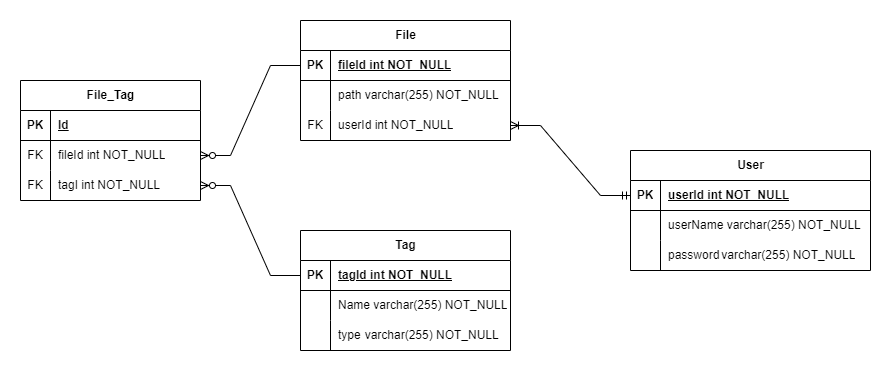

The diagram above was exported from draw.io. Its source (the exported page's mxGraphModel, read from the mxfile embedded in the PNG):
<mxGraphModel dx="1195" dy="622" grid="1" gridSize="10" guides="1" tooltips="1" connect="1" arrows="1" fold="1" page="1" pageScale="1" pageWidth="827" pageHeight="1169" math="0" shadow="0">
  <root>
    <mxCell id="WIyWlLk6GJQsqaUBKTNV-0" />
    <mxCell id="WIyWlLk6GJQsqaUBKTNV-1" parent="WIyWlLk6GJQsqaUBKTNV-0" />
    <mxCell id="ZV80WfM-LdhtUedMLPtb-0" value="File" style="shape=table;startSize=30;container=1;collapsible=1;childLayout=tableLayout;fixedRows=1;rowLines=0;fontStyle=1;align=center;resizeLast=1;html=1;" vertex="1" parent="WIyWlLk6GJQsqaUBKTNV-1">
      <mxGeometry x="380" y="50" width="210" height="120" as="geometry" />
    </mxCell>
    <mxCell id="ZV80WfM-LdhtUedMLPtb-1" value="" style="shape=tableRow;horizontal=0;startSize=0;swimlaneHead=0;swimlaneBody=0;fillColor=none;collapsible=0;dropTarget=0;points=[[0,0.5],[1,0.5]];portConstraint=eastwest;top=0;left=0;right=0;bottom=1;" vertex="1" parent="ZV80WfM-LdhtUedMLPtb-0">
      <mxGeometry y="30" width="210" height="30" as="geometry" />
    </mxCell>
    <mxCell id="ZV80WfM-LdhtUedMLPtb-2" value="PK" style="shape=partialRectangle;connectable=0;fillColor=none;top=0;left=0;bottom=0;right=0;fontStyle=1;overflow=hidden;whiteSpace=wrap;html=1;" vertex="1" parent="ZV80WfM-LdhtUedMLPtb-1">
      <mxGeometry width="30" height="30" as="geometry">
        <mxRectangle width="30" height="30" as="alternateBounds" />
      </mxGeometry>
    </mxCell>
    <mxCell id="ZV80WfM-LdhtUedMLPtb-3" value="fileId int NOT_NULL" style="shape=partialRectangle;connectable=0;fillColor=none;top=0;left=0;bottom=0;right=0;align=left;spacingLeft=6;fontStyle=5;overflow=hidden;whiteSpace=wrap;html=1;" vertex="1" parent="ZV80WfM-LdhtUedMLPtb-1">
      <mxGeometry x="30" width="180" height="30" as="geometry">
        <mxRectangle width="180" height="30" as="alternateBounds" />
      </mxGeometry>
    </mxCell>
    <mxCell id="ZV80WfM-LdhtUedMLPtb-4" value="" style="shape=tableRow;horizontal=0;startSize=0;swimlaneHead=0;swimlaneBody=0;fillColor=none;collapsible=0;dropTarget=0;points=[[0,0.5],[1,0.5]];portConstraint=eastwest;top=0;left=0;right=0;bottom=0;" vertex="1" parent="ZV80WfM-LdhtUedMLPtb-0">
      <mxGeometry y="60" width="210" height="30" as="geometry" />
    </mxCell>
    <mxCell id="ZV80WfM-LdhtUedMLPtb-5" value="" style="shape=partialRectangle;connectable=0;fillColor=none;top=0;left=0;bottom=0;right=0;editable=1;overflow=hidden;whiteSpace=wrap;html=1;" vertex="1" parent="ZV80WfM-LdhtUedMLPtb-4">
      <mxGeometry width="30" height="30" as="geometry">
        <mxRectangle width="30" height="30" as="alternateBounds" />
      </mxGeometry>
    </mxCell>
    <mxCell id="ZV80WfM-LdhtUedMLPtb-6" value="path&lt;span style=&quot;white-space: pre;&quot;&gt;&#09;&lt;/span&gt;varchar(255) NOT_NULL" style="shape=partialRectangle;connectable=0;fillColor=none;top=0;left=0;bottom=0;right=0;align=left;spacingLeft=6;overflow=hidden;whiteSpace=wrap;html=1;" vertex="1" parent="ZV80WfM-LdhtUedMLPtb-4">
      <mxGeometry x="30" width="180" height="30" as="geometry">
        <mxRectangle width="180" height="30" as="alternateBounds" />
      </mxGeometry>
    </mxCell>
    <mxCell id="ZV80WfM-LdhtUedMLPtb-46" value="" style="shape=tableRow;horizontal=0;startSize=0;swimlaneHead=0;swimlaneBody=0;fillColor=none;collapsible=0;dropTarget=0;points=[[0,0.5],[1,0.5]];portConstraint=eastwest;top=0;left=0;right=0;bottom=0;" vertex="1" parent="ZV80WfM-LdhtUedMLPtb-0">
      <mxGeometry y="90" width="210" height="30" as="geometry" />
    </mxCell>
    <mxCell id="ZV80WfM-LdhtUedMLPtb-47" value="FK" style="shape=partialRectangle;connectable=0;fillColor=none;top=0;left=0;bottom=0;right=0;fontStyle=0;overflow=hidden;whiteSpace=wrap;html=1;" vertex="1" parent="ZV80WfM-LdhtUedMLPtb-46">
      <mxGeometry width="30" height="30" as="geometry">
        <mxRectangle width="30" height="30" as="alternateBounds" />
      </mxGeometry>
    </mxCell>
    <mxCell id="ZV80WfM-LdhtUedMLPtb-48" value="userId int NOT_NULL" style="shape=partialRectangle;connectable=0;fillColor=none;top=0;left=0;bottom=0;right=0;align=left;spacingLeft=6;fontStyle=0;overflow=hidden;whiteSpace=wrap;html=1;" vertex="1" parent="ZV80WfM-LdhtUedMLPtb-46">
      <mxGeometry x="30" width="180" height="30" as="geometry">
        <mxRectangle width="180" height="30" as="alternateBounds" />
      </mxGeometry>
    </mxCell>
    <mxCell id="ZV80WfM-LdhtUedMLPtb-13" value="User" style="shape=table;startSize=30;container=1;collapsible=1;childLayout=tableLayout;fixedRows=1;rowLines=0;fontStyle=1;align=center;resizeLast=1;html=1;" vertex="1" parent="WIyWlLk6GJQsqaUBKTNV-1">
      <mxGeometry x="710" y="180" width="240" height="120" as="geometry" />
    </mxCell>
    <mxCell id="ZV80WfM-LdhtUedMLPtb-14" value="" style="shape=tableRow;horizontal=0;startSize=0;swimlaneHead=0;swimlaneBody=0;fillColor=none;collapsible=0;dropTarget=0;points=[[0,0.5],[1,0.5]];portConstraint=eastwest;top=0;left=0;right=0;bottom=1;" vertex="1" parent="ZV80WfM-LdhtUedMLPtb-13">
      <mxGeometry y="30" width="240" height="30" as="geometry" />
    </mxCell>
    <mxCell id="ZV80WfM-LdhtUedMLPtb-15" value="PK" style="shape=partialRectangle;connectable=0;fillColor=none;top=0;left=0;bottom=0;right=0;fontStyle=1;overflow=hidden;whiteSpace=wrap;html=1;" vertex="1" parent="ZV80WfM-LdhtUedMLPtb-14">
      <mxGeometry width="30" height="30" as="geometry">
        <mxRectangle width="30" height="30" as="alternateBounds" />
      </mxGeometry>
    </mxCell>
    <mxCell id="ZV80WfM-LdhtUedMLPtb-16" value="userId int NOT_NULL" style="shape=partialRectangle;connectable=0;fillColor=none;top=0;left=0;bottom=0;right=0;align=left;spacingLeft=6;fontStyle=5;overflow=hidden;whiteSpace=wrap;html=1;" vertex="1" parent="ZV80WfM-LdhtUedMLPtb-14">
      <mxGeometry x="30" width="210" height="30" as="geometry">
        <mxRectangle width="210" height="30" as="alternateBounds" />
      </mxGeometry>
    </mxCell>
    <mxCell id="ZV80WfM-LdhtUedMLPtb-17" value="" style="shape=tableRow;horizontal=0;startSize=0;swimlaneHead=0;swimlaneBody=0;fillColor=none;collapsible=0;dropTarget=0;points=[[0,0.5],[1,0.5]];portConstraint=eastwest;top=0;left=0;right=0;bottom=0;" vertex="1" parent="ZV80WfM-LdhtUedMLPtb-13">
      <mxGeometry y="60" width="240" height="30" as="geometry" />
    </mxCell>
    <mxCell id="ZV80WfM-LdhtUedMLPtb-18" value="" style="shape=partialRectangle;connectable=0;fillColor=none;top=0;left=0;bottom=0;right=0;editable=1;overflow=hidden;whiteSpace=wrap;html=1;" vertex="1" parent="ZV80WfM-LdhtUedMLPtb-17">
      <mxGeometry width="30" height="30" as="geometry">
        <mxRectangle width="30" height="30" as="alternateBounds" />
      </mxGeometry>
    </mxCell>
    <mxCell id="ZV80WfM-LdhtUedMLPtb-19" value="userName varchar(255) NOT_NULL" style="shape=partialRectangle;connectable=0;fillColor=none;top=0;left=0;bottom=0;right=0;align=left;spacingLeft=6;overflow=hidden;whiteSpace=wrap;html=1;" vertex="1" parent="ZV80WfM-LdhtUedMLPtb-17">
      <mxGeometry x="30" width="210" height="30" as="geometry">
        <mxRectangle width="210" height="30" as="alternateBounds" />
      </mxGeometry>
    </mxCell>
    <mxCell id="ZV80WfM-LdhtUedMLPtb-20" value="" style="shape=tableRow;horizontal=0;startSize=0;swimlaneHead=0;swimlaneBody=0;fillColor=none;collapsible=0;dropTarget=0;points=[[0,0.5],[1,0.5]];portConstraint=eastwest;top=0;left=0;right=0;bottom=0;" vertex="1" parent="ZV80WfM-LdhtUedMLPtb-13">
      <mxGeometry y="90" width="240" height="30" as="geometry" />
    </mxCell>
    <mxCell id="ZV80WfM-LdhtUedMLPtb-21" value="" style="shape=partialRectangle;connectable=0;fillColor=none;top=0;left=0;bottom=0;right=0;editable=1;overflow=hidden;whiteSpace=wrap;html=1;" vertex="1" parent="ZV80WfM-LdhtUedMLPtb-20">
      <mxGeometry width="30" height="30" as="geometry">
        <mxRectangle width="30" height="30" as="alternateBounds" />
      </mxGeometry>
    </mxCell>
    <mxCell id="ZV80WfM-LdhtUedMLPtb-22" value="password&lt;span style=&quot;white-space: pre;&quot;&gt;&#09;&lt;/span&gt;varchar(255) NOT_NULL" style="shape=partialRectangle;connectable=0;fillColor=none;top=0;left=0;bottom=0;right=0;align=left;spacingLeft=6;overflow=hidden;whiteSpace=wrap;html=1;" vertex="1" parent="ZV80WfM-LdhtUedMLPtb-20">
      <mxGeometry x="30" width="210" height="30" as="geometry">
        <mxRectangle width="210" height="30" as="alternateBounds" />
      </mxGeometry>
    </mxCell>
    <mxCell id="ZV80WfM-LdhtUedMLPtb-26" value="Tag" style="shape=table;startSize=30;container=1;collapsible=1;childLayout=tableLayout;fixedRows=1;rowLines=0;fontStyle=1;align=center;resizeLast=1;html=1;" vertex="1" parent="WIyWlLk6GJQsqaUBKTNV-1">
      <mxGeometry x="380" y="260" width="210" height="120" as="geometry" />
    </mxCell>
    <mxCell id="ZV80WfM-LdhtUedMLPtb-27" value="" style="shape=tableRow;horizontal=0;startSize=0;swimlaneHead=0;swimlaneBody=0;fillColor=none;collapsible=0;dropTarget=0;points=[[0,0.5],[1,0.5]];portConstraint=eastwest;top=0;left=0;right=0;bottom=1;" vertex="1" parent="ZV80WfM-LdhtUedMLPtb-26">
      <mxGeometry y="30" width="210" height="30" as="geometry" />
    </mxCell>
    <mxCell id="ZV80WfM-LdhtUedMLPtb-28" value="PK" style="shape=partialRectangle;connectable=0;fillColor=none;top=0;left=0;bottom=0;right=0;fontStyle=1;overflow=hidden;whiteSpace=wrap;html=1;" vertex="1" parent="ZV80WfM-LdhtUedMLPtb-27">
      <mxGeometry width="30" height="30" as="geometry">
        <mxRectangle width="30" height="30" as="alternateBounds" />
      </mxGeometry>
    </mxCell>
    <mxCell id="ZV80WfM-LdhtUedMLPtb-29" value="tagId int NOT_NULL" style="shape=partialRectangle;connectable=0;fillColor=none;top=0;left=0;bottom=0;right=0;align=left;spacingLeft=6;fontStyle=5;overflow=hidden;whiteSpace=wrap;html=1;" vertex="1" parent="ZV80WfM-LdhtUedMLPtb-27">
      <mxGeometry x="30" width="180" height="30" as="geometry">
        <mxRectangle width="180" height="30" as="alternateBounds" />
      </mxGeometry>
    </mxCell>
    <mxCell id="ZV80WfM-LdhtUedMLPtb-30" value="" style="shape=tableRow;horizontal=0;startSize=0;swimlaneHead=0;swimlaneBody=0;fillColor=none;collapsible=0;dropTarget=0;points=[[0,0.5],[1,0.5]];portConstraint=eastwest;top=0;left=0;right=0;bottom=0;" vertex="1" parent="ZV80WfM-LdhtUedMLPtb-26">
      <mxGeometry y="60" width="210" height="30" as="geometry" />
    </mxCell>
    <mxCell id="ZV80WfM-LdhtUedMLPtb-31" value="" style="shape=partialRectangle;connectable=0;fillColor=none;top=0;left=0;bottom=0;right=0;editable=1;overflow=hidden;whiteSpace=wrap;html=1;" vertex="1" parent="ZV80WfM-LdhtUedMLPtb-30">
      <mxGeometry width="30" height="30" as="geometry">
        <mxRectangle width="30" height="30" as="alternateBounds" />
      </mxGeometry>
    </mxCell>
    <mxCell id="ZV80WfM-LdhtUedMLPtb-32" value="Name varchar(255) NOT_NULL" style="shape=partialRectangle;connectable=0;fillColor=none;top=0;left=0;bottom=0;right=0;align=left;spacingLeft=6;overflow=hidden;whiteSpace=wrap;html=1;" vertex="1" parent="ZV80WfM-LdhtUedMLPtb-30">
      <mxGeometry x="30" width="180" height="30" as="geometry">
        <mxRectangle width="180" height="30" as="alternateBounds" />
      </mxGeometry>
    </mxCell>
    <mxCell id="ZV80WfM-LdhtUedMLPtb-33" value="" style="shape=tableRow;horizontal=0;startSize=0;swimlaneHead=0;swimlaneBody=0;fillColor=none;collapsible=0;dropTarget=0;points=[[0,0.5],[1,0.5]];portConstraint=eastwest;top=0;left=0;right=0;bottom=0;" vertex="1" parent="ZV80WfM-LdhtUedMLPtb-26">
      <mxGeometry y="90" width="210" height="30" as="geometry" />
    </mxCell>
    <mxCell id="ZV80WfM-LdhtUedMLPtb-34" value="" style="shape=partialRectangle;connectable=0;fillColor=none;top=0;left=0;bottom=0;right=0;editable=1;overflow=hidden;whiteSpace=wrap;html=1;" vertex="1" parent="ZV80WfM-LdhtUedMLPtb-33">
      <mxGeometry width="30" height="30" as="geometry">
        <mxRectangle width="30" height="30" as="alternateBounds" />
      </mxGeometry>
    </mxCell>
    <mxCell id="ZV80WfM-LdhtUedMLPtb-35" value="type&lt;span style=&quot;white-space: pre;&quot;&gt;&#09;&lt;/span&gt;varchar(255) NOT_NULL" style="shape=partialRectangle;connectable=0;fillColor=none;top=0;left=0;bottom=0;right=0;align=left;spacingLeft=6;overflow=hidden;whiteSpace=wrap;html=1;" vertex="1" parent="ZV80WfM-LdhtUedMLPtb-33">
      <mxGeometry x="30" width="180" height="30" as="geometry">
        <mxRectangle width="180" height="30" as="alternateBounds" />
      </mxGeometry>
    </mxCell>
    <mxCell id="ZV80WfM-LdhtUedMLPtb-49" value="" style="edgeStyle=entityRelationEdgeStyle;fontSize=12;html=1;endArrow=ERoneToMany;rounded=0;startArrow=ERmandOne;startFill=0;" edge="1" parent="WIyWlLk6GJQsqaUBKTNV-1" source="ZV80WfM-LdhtUedMLPtb-14" target="ZV80WfM-LdhtUedMLPtb-46">
      <mxGeometry width="100" height="100" relative="1" as="geometry">
        <mxPoint x="390" y="440" as="sourcePoint" />
        <mxPoint x="490" y="340" as="targetPoint" />
      </mxGeometry>
    </mxCell>
    <mxCell id="ZV80WfM-LdhtUedMLPtb-51" value="File_Tag" style="shape=table;startSize=30;container=1;collapsible=1;childLayout=tableLayout;fixedRows=1;rowLines=0;fontStyle=1;align=center;resizeLast=1;html=1;" vertex="1" parent="WIyWlLk6GJQsqaUBKTNV-1">
      <mxGeometry x="100" y="110" width="180" height="120" as="geometry" />
    </mxCell>
    <mxCell id="ZV80WfM-LdhtUedMLPtb-52" value="" style="shape=tableRow;horizontal=0;startSize=0;swimlaneHead=0;swimlaneBody=0;fillColor=none;collapsible=0;dropTarget=0;points=[[0,0.5],[1,0.5]];portConstraint=eastwest;top=0;left=0;right=0;bottom=1;" vertex="1" parent="ZV80WfM-LdhtUedMLPtb-51">
      <mxGeometry y="30" width="180" height="30" as="geometry" />
    </mxCell>
    <mxCell id="ZV80WfM-LdhtUedMLPtb-53" value="PK" style="shape=partialRectangle;connectable=0;fillColor=none;top=0;left=0;bottom=0;right=0;fontStyle=1;overflow=hidden;whiteSpace=wrap;html=1;" vertex="1" parent="ZV80WfM-LdhtUedMLPtb-52">
      <mxGeometry width="30" height="30" as="geometry">
        <mxRectangle width="30" height="30" as="alternateBounds" />
      </mxGeometry>
    </mxCell>
    <mxCell id="ZV80WfM-LdhtUedMLPtb-54" value="Id" style="shape=partialRectangle;connectable=0;fillColor=none;top=0;left=0;bottom=0;right=0;align=left;spacingLeft=6;fontStyle=5;overflow=hidden;whiteSpace=wrap;html=1;" vertex="1" parent="ZV80WfM-LdhtUedMLPtb-52">
      <mxGeometry x="30" width="150" height="30" as="geometry">
        <mxRectangle width="150" height="30" as="alternateBounds" />
      </mxGeometry>
    </mxCell>
    <mxCell id="ZV80WfM-LdhtUedMLPtb-64" value="" style="shape=tableRow;horizontal=0;startSize=0;swimlaneHead=0;swimlaneBody=0;fillColor=none;collapsible=0;dropTarget=0;points=[[0,0.5],[1,0.5]];portConstraint=eastwest;top=0;left=0;right=0;bottom=0;" vertex="1" parent="ZV80WfM-LdhtUedMLPtb-51">
      <mxGeometry y="60" width="180" height="30" as="geometry" />
    </mxCell>
    <mxCell id="ZV80WfM-LdhtUedMLPtb-65" value="FK" style="shape=partialRectangle;connectable=0;fillColor=none;top=0;left=0;bottom=0;right=0;fontStyle=0;overflow=hidden;whiteSpace=wrap;html=1;" vertex="1" parent="ZV80WfM-LdhtUedMLPtb-64">
      <mxGeometry width="30" height="30" as="geometry">
        <mxRectangle width="30" height="30" as="alternateBounds" />
      </mxGeometry>
    </mxCell>
    <mxCell id="ZV80WfM-LdhtUedMLPtb-66" value="fileId int NOT_NULL" style="shape=partialRectangle;connectable=0;fillColor=none;top=0;left=0;bottom=0;right=0;align=left;spacingLeft=6;fontStyle=0;overflow=hidden;whiteSpace=wrap;html=1;" vertex="1" parent="ZV80WfM-LdhtUedMLPtb-64">
      <mxGeometry x="30" width="150" height="30" as="geometry">
        <mxRectangle width="150" height="30" as="alternateBounds" />
      </mxGeometry>
    </mxCell>
    <mxCell id="ZV80WfM-LdhtUedMLPtb-67" value="" style="shape=tableRow;horizontal=0;startSize=0;swimlaneHead=0;swimlaneBody=0;fillColor=none;collapsible=0;dropTarget=0;points=[[0,0.5],[1,0.5]];portConstraint=eastwest;top=0;left=0;right=0;bottom=0;" vertex="1" parent="ZV80WfM-LdhtUedMLPtb-51">
      <mxGeometry y="90" width="180" height="30" as="geometry" />
    </mxCell>
    <mxCell id="ZV80WfM-LdhtUedMLPtb-68" value="FK" style="shape=partialRectangle;connectable=0;fillColor=none;top=0;left=0;bottom=0;right=0;fontStyle=0;overflow=hidden;whiteSpace=wrap;html=1;" vertex="1" parent="ZV80WfM-LdhtUedMLPtb-67">
      <mxGeometry width="30" height="30" as="geometry">
        <mxRectangle width="30" height="30" as="alternateBounds" />
      </mxGeometry>
    </mxCell>
    <mxCell id="ZV80WfM-LdhtUedMLPtb-69" value="tagI int NOT_NULL" style="shape=partialRectangle;connectable=0;fillColor=none;top=0;left=0;bottom=0;right=0;align=left;spacingLeft=6;fontStyle=0;overflow=hidden;whiteSpace=wrap;html=1;" vertex="1" parent="ZV80WfM-LdhtUedMLPtb-67">
      <mxGeometry x="30" width="150" height="30" as="geometry">
        <mxRectangle width="150" height="30" as="alternateBounds" />
      </mxGeometry>
    </mxCell>
    <mxCell id="ZV80WfM-LdhtUedMLPtb-70" value="" style="edgeStyle=entityRelationEdgeStyle;fontSize=12;html=1;endArrow=ERzeroToMany;endFill=1;rounded=0;" edge="1" parent="WIyWlLk6GJQsqaUBKTNV-1" source="ZV80WfM-LdhtUedMLPtb-1" target="ZV80WfM-LdhtUedMLPtb-64">
      <mxGeometry width="100" height="100" relative="1" as="geometry">
        <mxPoint x="330" y="220" as="sourcePoint" />
        <mxPoint x="420" y="240" as="targetPoint" />
      </mxGeometry>
    </mxCell>
    <mxCell id="ZV80WfM-LdhtUedMLPtb-71" value="" style="edgeStyle=entityRelationEdgeStyle;fontSize=12;html=1;endArrow=ERzeroToMany;endFill=1;rounded=0;" edge="1" parent="WIyWlLk6GJQsqaUBKTNV-1" source="ZV80WfM-LdhtUedMLPtb-27" target="ZV80WfM-LdhtUedMLPtb-67">
      <mxGeometry width="100" height="100" relative="1" as="geometry">
        <mxPoint x="130" y="340" as="sourcePoint" />
        <mxPoint x="230" y="240" as="targetPoint" />
      </mxGeometry>
    </mxCell>
  </root>
</mxGraphModel>